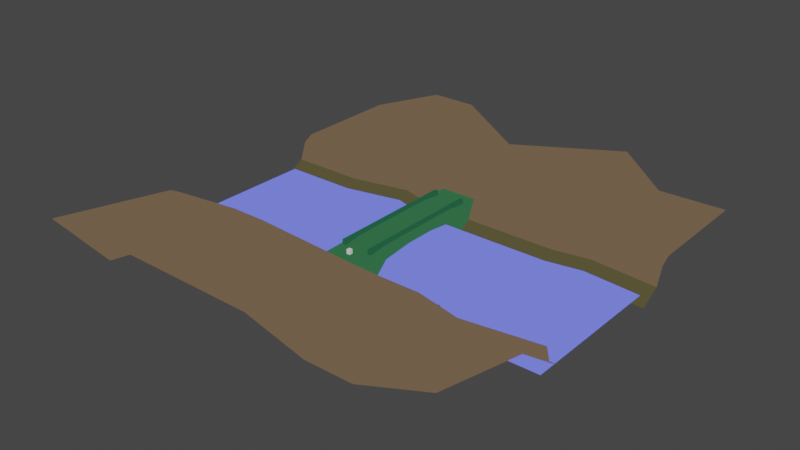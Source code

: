 # Source: bridge_stone.blend  (saved by Blender 2.82.7; exported with 4.5.12 LTS)
import bpy
from mathutils import Matrix  # noqa: F401  (used for matrix-valued properties, if any)

bpy.ops.wm.read_factory_settings(use_empty=True)
scene = bpy.context.scene
scene.name = 'Scene'

# ---- collections
col_collection = bpy.data.collections.new('Collection'); scene.collection.children.link(col_collection)

# ---- materials (node trees are filled in below, after node groups)
mat_mat1 = bpy.data.materials.new('mat1')
mat_mat1.alpha_threshold = 0.0
mat_mat1.use_transparent_shadow = False
mat_mat1.line_color = (0.0, 0.0, 0.0, 1.0)
mat_mat2 = bpy.data.materials.new('mat2')
mat_mat2.use_transparent_shadow = False
mat_mat3 = bpy.data.materials.new('mat3')
mat_mat3.use_transparent_shadow = False
mat_mat4 = bpy.data.materials.new('mat4')
mat_mat4.use_transparent_shadow = False
mat_mat5 = bpy.data.materials.new('mat5')
mat_mat5.use_transparent_shadow = False

# ---- material node trees
mat_mat1.use_nodes = True; mat_mat1.node_tree.nodes.clear()
_N = mat_mat1.node_tree.nodes; _L = mat_mat1.node_tree.links
n0 = _N.new('ShaderNodeOutputMaterial'); n0.name = 'Material Output'; n0.location = (300, 300)
n1 = _N.new('ShaderNodeRGB'); n1.name = 'RGB'; n1.location = (9, 283)
n1.outputs[0].default_value = (0.02735, 0.1193, 0.04921, 1.0)
_L.new(n1.outputs[0], n0.inputs[0])
n0.is_active_output = True
mat_mat2.use_nodes = True; mat_mat2.node_tree.nodes.clear()
_N = mat_mat2.node_tree.nodes; _L = mat_mat2.node_tree.links
n0 = _N.new('ShaderNodeOutputMaterial'); n0.name = 'Material Output'; n0.location = (300, 300)
n1 = _N.new('ShaderNodeRGB'); n1.name = 'RGB'; n1.location = (87, 301)
n1.outputs[0].default_value = (0.1496, 0.1777, 1.0, 1.0)
_L.new(n1.outputs[0], n0.inputs[0])
n0.is_active_output = True
mat_mat3.use_nodes = True; mat_mat3.node_tree.nodes.clear()
_N = mat_mat3.node_tree.nodes; _L = mat_mat3.node_tree.links
n0 = _N.new('ShaderNodeOutputMaterial'); n0.name = 'Material Output'; n0.location = (300, 300)
n1 = _N.new('ShaderNodeRGB'); n1.name = 'RGB'; n1.location = (87, 301)
n1.outputs[0].default_value = (0.01393, 0.08898, 0.04114, 1.0)
_L.new(n1.outputs[0], n0.inputs[0])
n0.is_active_output = True
mat_mat4.use_nodes = True; mat_mat4.node_tree.nodes.clear()
_N = mat_mat4.node_tree.nodes; _L = mat_mat4.node_tree.links
n0 = _N.new('ShaderNodeOutputMaterial'); n0.name = 'Material Output'; n0.location = (300, 300)
n1 = _N.new('ShaderNodeRGB'); n1.name = 'RGB'; n1.location = (87, 301)
n1.outputs[0].default_value = (0.1329, 0.09025, 0.05499, 1.0)
_L.new(n1.outputs[0], n0.inputs[0])
n0.is_active_output = True
mat_mat5.use_nodes = True; mat_mat5.node_tree.nodes.clear()
_N = mat_mat5.node_tree.nodes; _L = mat_mat5.node_tree.links
n0 = _N.new('ShaderNodeOutputMaterial'); n0.name = 'Material Output'; n0.location = (300, 300)
n1 = _N.new('ShaderNodeRGB'); n1.name = 'RGB'; n1.location = (87, 301)
n1.outputs[0].default_value = (0.07829, 0.06973, 0.03034, 1.0)
_L.new(n1.outputs[0], n0.inputs[0])
n0.is_active_output = True

# ---- world
world_world = bpy.data.worlds.new('World'); scene.world = world_world
world_world.use_nodes = True; world_world.node_tree.nodes.clear()
_N = world_world.node_tree.nodes; _L = world_world.node_tree.links
n0 = _N.new('ShaderNodeOutputWorld'); n0.name = 'World Output'; n0.location = (300, 300)
n1 = _N.new('ShaderNodeBackground'); n1.name = 'Background'; n1.location = (10, 300)
n1.inputs[0].default_value = (0.05088, 0.05088, 0.05088, 1.0)
_L.new(n1.outputs[0], n0.inputs[0])
n0.is_active_output = True
world_world.color = (0.05088, 0.05088, 0.05088)
world_world.use_sun_shadow = False
world_world.sun_shadow_jitter_overblur = 0.0

# ---- meshes
me_bridge_stone = bpy.data.meshes.new('bridge_stone')
me_bridge_stone.from_pydata([(10.02, 89.53, -0.5869), (10.02, 89.53, -15.82), (10.09, -8.589, -0.5869), (10.09, -8.589, -15.82), (-10.15, 89.53, -0.5869), (-10.15, 89.53, -15.82), (-10.09, -8.589, -0.5869), (-10.09, -8.589, -15.82), (10.05, 65.33, 0.9998), (-10.13, 65.33, -6.238), (10.05, 65.33, -6.238), (-10.13, 65.33, 0.9998), (-10.1, 4.876, -15.5), (10.07, 4.876, -0.2725), (-10.1, 4.876, -0.2725), (10.07, 4.876, -15.5), (-10.13, 76.13, -0.2725), (10.04, 76.13, -15.5), (-10.13, 76.13, -15.5), (10.04, 76.13, -0.2725), (-10.11, 32.27, 1.122), (10.06, 32.27, -4.366), (-10.11, 32.27, -4.366), (10.06, 32.27, 1.122), (-10.12, 49.08, -4.369), (10.05, 49.08, 1.119), (-10.12, 49.08, 1.119), (10.05, 49.08, -4.369), (-10.11, 14.76, -6.236), (10.06, 14.76, 1.001), (-10.11, 14.76, 1.001), (10.06, 14.76, -6.236), (-110.5, -8.675, -14.29), (113.6, -8.675, -14.29), (-110.5, 89.17, -14.29), (113.6, 89.17, -14.29), (-8.849, 4.815, -0.5273), (-8.849, 4.815, 2.423), (-9.244, 76.79, -0.5273), (-9.244, 76.79, 2.423), (-6.849, 4.826, -0.5273), (-6.849, 4.826, 2.423), (-7.244, 76.81, -0.5273), (-7.244, 76.81, 2.423), (7.229, 4.522, -0.5281), (7.229, 4.522, 2.424), (7.214, 76.54, -0.5281), (7.214, 76.54, 2.424), (9.23, 4.522, -0.5281), (9.23, 4.522, 2.424), (9.215, 76.54, -0.5281), (9.215, 76.54, 2.424), (114.6, -11.76, 2.103), (114.6, 6.745, -17.13), (117.3, -83.92, 20.0), (-115.3, -3.432, -10.56), (-115.1, -11.76, 2.103), (-115.1, 6.745, -17.13), (-115.4, -82.25, 12.67), (114.4, -3.432, -10.56), (-115.1, -6.458, -0.8349), (114.5, -6.458, -0.8349), (-57.48, -81.31, 13.1), (-57.7, 11.97, -17.13), (-57.7, -6.532, 2.103), (-57.92, 1.792, -10.56), (-57.76, -1.234, -0.8349), (73.03, -17.68, 2.103), (72.81, -9.352, -10.56), (72.97, -12.38, -0.8349), (73.93, -80.05, 2.103), (73.03, 6.397, -17.13), (48.05, -80.05, 2.103), (47.15, 13.01, -17.13), (47.15, -11.76, 2.103), (46.93, 2.837, -10.56), (47.09, -6.458, -0.8349), (17.41, -82.36, 13.1), (17.19, 6.745, -17.13), (17.19, -11.76, 2.103), (16.97, -3.432, -10.56), (17.14, -6.458, -0.8349), (-77.24, -79.0, 2.103), (-78.14, 11.97, -17.13), (-78.14, -6.532, 2.103), (-78.36, 1.792, -10.56), (-78.2, -1.234, -0.8349), (-111.3, 89.93, 2.103), (-111.3, 69.74, -17.13), (-111.9, 151.7, 2.103), (118.6, 80.71, -10.56), (118.4, 89.93, 2.103), (118.4, 69.74, -17.13), (117.8, 151.7, 2.103), (-111.0, 80.71, -10.56), (118.5, 84.63, -0.8349), (-111.2, 84.63, -0.8349), (60.44, 150.7, 18.49), (61.03, 69.74, -17.13), (61.03, 89.93, 2.103), (61.26, 80.71, -10.56), (61.09, 84.63, -0.8349), (-69.69, 89.93, 2.103), (-69.47, 80.71, -10.56), (-69.64, 84.63, -0.8349), (-69.4, 154.2, 18.17), (-69.69, 69.74, -17.13), (-43.52, 154.2, 18.17), (-37.18, 76.73, -17.13), (-37.18, 96.92, 2.103), (-36.96, 87.7, -10.56), (-37.12, 91.62, -0.8349), (-14.46, 151.7, 2.103), (-13.86, 69.74, -17.13), (-13.86, 89.93, 2.103), (-13.63, 80.71, -10.56), (-13.8, 84.63, -0.8349), (80.88, 150.7, 2.103), (81.13, 73.23, -17.13), (81.48, 93.43, 2.103), (81.35, 84.21, -10.56), (81.19, 88.13, -0.8349)], [], [(13, 14, 6, 2), (18, 16, 4, 5), (15, 13, 2, 3), (12, 14, 30, 28), (24, 26, 11, 9), (19, 16, 11, 8), (18, 17, 10, 9), (7, 6, 14, 12), (31, 29, 13, 15), (28, 31, 15, 12), (29, 30, 14, 13), (0, 4, 16, 19), (32, 33, 35, 34), (1, 0, 19, 17), (9, 11, 16, 18), (17, 19, 8, 10), (22, 20, 26, 24), (24, 27, 21, 22), (28, 30, 20, 22), (25, 26, 20, 23), (8, 11, 26, 25), (9, 10, 27, 24), (10, 8, 25, 27), (27, 25, 23, 21), (23, 20, 30, 29), (22, 21, 31, 28), (21, 23, 29, 31), (36, 37, 39, 38), (38, 39, 43, 42), (42, 43, 41, 40), (40, 41, 37, 36), (44, 45, 47, 46), (43, 39, 37, 41), (46, 47, 51, 50), (50, 51, 49, 48), (48, 49, 45, 44), (51, 47, 45, 49), (56, 82, 84), (68, 69, 61, 59), (71, 68, 59, 53), (69, 67, 52, 61), (86, 84, 64, 66), (83, 85, 65, 63), (85, 86, 66, 65), (79, 62, 77), (67, 54, 52), (76, 74, 67, 69), (73, 75, 68, 71), (75, 76, 69, 68), (80, 81, 76, 75), (78, 80, 75, 73), (81, 79, 74, 76), (67, 72, 70), (66, 64, 79, 81), (63, 65, 80, 78), (65, 66, 81, 80), (74, 77, 72), (55, 60, 86, 85), (57, 55, 85, 83), (60, 56, 84, 86), (64, 82, 62), (119, 93, 117), (103, 104, 96, 94), (106, 103, 94, 88), (104, 102, 87, 96), (121, 119, 99, 101), (118, 120, 100, 98), (120, 121, 101, 100), (114, 97, 112), (87, 105, 89), (111, 109, 102, 104), (108, 110, 103, 106), (110, 111, 104, 103), (115, 116, 111, 110), (113, 115, 110, 108), (116, 114, 109, 111), (109, 105, 102), (101, 99, 114, 116), (98, 100, 115, 113), (100, 101, 116, 115), (109, 112, 107), (90, 95, 121, 120), (92, 90, 120, 118), (95, 91, 119, 121), (119, 97, 99), (119, 91, 93), (114, 99, 97), (87, 102, 105), (109, 107, 105), (109, 114, 112), (119, 117, 97), (56, 58, 82), (79, 64, 62), (67, 70, 54), (67, 74, 72), (74, 79, 77), (64, 84, 82)])
me_bridge_stone.polygons.foreach_set('material_index', [0, 0, 0, 0, 0, 0, 0, 0, 0, 0, 0, 0, 1, 0, 0, 0, 0, 0, 0, 0, 0, 0, 0, 0, 0, 0, 0, 2, 2, 2, 2, 2, 2, 2, 2, 2, 2, 3, 3, 4, 3, 3, 4, 3, 3, 3, 3, 4, 3, 3, 4, 3, 3, 3, 4, 3, 3, 3, 4, 3, 3, 3, 3, 4, 3, 3, 4, 3, 3, 3, 3, 4, 3, 3, 4, 3, 3, 3, 4, 3, 3, 3, 4, 3, 3, 3, 3, 3, 3, 3, 3, 3, 3, 3, 3, 3, 3])
_uv = me_bridge_stone.uv_layers.new(name='UVMap')
_uv.uv.foreach_set('vector', [0.1751, 0.117, 0.0001483, 0.117, 0.0002189, 0.00024, 0.1752, 0.0001439, 0.1164, 0.8557, 0.1164, 0.9878, 0.0001439, 0.985, 0.0001439, 0.8529, 0.3196, 0.1169, 0.1875, 0.1169, 0.1903, 0.0001439, 0.3224, 0.000144, 0.7344, 0.8557, 0.7344, 0.9878, 0.6486, 0.9988, 0.6486, 0.936, 0.351, 0.9522, 0.351, 0.9998, 0.21, 0.9988, 0.21, 0.936, 0.1752, 0.7363, 0.0002188, 0.7364, 0.0002183, 0.6421, 0.1752, 0.642, 0.4976, 0.6815, 0.3227, 0.6814, 0.3226, 0.5581, 0.4976, 0.5581, 0.8511, 0.8529, 0.8511, 0.985, 0.7344, 0.9878, 0.7344, 0.8557, 0.2393, 0.2027, 0.1765, 0.2027, 0.1875, 0.1169, 0.3196, 0.1169, 0.4976, 0.1177, 0.3227, 0.1177, 0.3226, 0.0001439, 0.4976, 0.0002115, 0.1751, 0.2034, 0.0001439, 0.2035, 0.0001483, 0.117, 0.1751, 0.117, 0.1751, 0.8526, 0.000148, 0.8527, 0.0002188, 0.7364, 0.1752, 0.7363, 0.0, 0.0, 1.0, 0.0, 1.0, 1.0, 0.0, 1.0, 0.3224, 0.8511, 0.1903, 0.8511, 0.1875, 0.7349, 0.3196, 0.7349, 0.21, 0.936, 0.21, 0.9988, 0.1164, 0.9878, 0.1164, 0.8557, 0.3196, 0.7349, 0.1875, 0.7349, 0.1765, 0.6413, 0.2393, 0.6413, 0.4968, 0.9523, 0.4968, 0.9999, 0.351, 0.9998, 0.351, 0.9522, 0.4976, 0.4162, 0.3227, 0.4161, 0.3226, 0.2704, 0.4976, 0.2704, 0.6486, 0.936, 0.6486, 0.9988, 0.4968, 0.9999, 0.4968, 0.9523, 0.1751, 0.501, 0.0001919, 0.5011, 0.0001755, 0.3553, 0.1751, 0.3552, 0.1752, 0.642, 0.0002183, 0.6421, 0.0001919, 0.5011, 0.1751, 0.501, 0.4976, 0.5581, 0.3226, 0.5581, 0.3227, 0.4161, 0.4976, 0.4162, 0.2393, 0.6413, 0.1765, 0.6413, 0.1755, 0.5003, 0.2231, 0.5003, 0.2231, 0.5003, 0.1755, 0.5003, 0.1754, 0.3545, 0.223, 0.3545, 0.1751, 0.3552, 0.0001755, 0.3553, 0.0001439, 0.2035, 0.1751, 0.2034, 0.4976, 0.2704, 0.3226, 0.2704, 0.3227, 0.1177, 0.4976, 0.1177, 0.223, 0.3545, 0.1754, 0.3545, 0.1765, 0.2027, 0.2393, 0.2027, 0.1015, 0.9621, 0.06359, 0.9621, 0.06359, 0.03791, 0.1015, 0.03791, 0.06359, 3.185e-05, 0.06359, 0.03791, 0.03791, 0.03791, 0.03791, 3.195e-05, 3.185e-05, 0.03791, 0.03791, 0.03791, 0.03791, 0.9621, 3.655e-05, 0.9621, 0.03791, 1.0, 0.03791, 0.9621, 0.06359, 0.9621, 0.06359, 1.0, 3.559e-05, 0.0379, 0.03791, 0.0379, 0.03791, 0.9621, 3.185e-05, 0.9621, 0.03791, 0.03791, 0.06359, 0.03791, 0.06359, 0.9621, 0.03791, 0.9621, 0.03791, 1.0, 0.03791, 0.9621, 0.06359, 0.9621, 0.06358, 1.0, 0.1015, 0.9621, 0.06359, 0.9621, 0.06359, 0.0379, 0.1015, 0.0379, 0.06359, 3.201e-05, 0.06359, 0.0379, 0.03791, 0.0379, 0.03791, 3.185e-05, 0.06359, 0.9621, 0.03791, 0.9621, 0.03791, 0.0379, 0.06359, 0.0379, 0.1415, 0.01274, 0.4235, 0.1643, 0.1247, 0.166, 0.08814, 0.8017, 0.1305, 0.8016, 0.1085, 0.9775, 0.06453, 0.9728, 0.01858, 0.7995, 0.08814, 0.8017, 0.06453, 0.9728, 0.01402, 0.9727, 0.1305, 0.8016, 0.1565, 0.8021, 0.1331, 0.9778, 0.1085, 0.9775, 0.09967, 0.1659, 0.1247, 0.166, 0.125, 0.2504, 0.09995, 0.25, 0.007185, 0.1649, 0.05767, 0.1639, 0.05707, 0.2497, 0.006527, 0.2501, 0.05767, 0.1639, 0.09967, 0.1659, 0.09995, 0.25, 0.05707, 0.2497, 0.1387, 0.5631, 0.4377, 0.257, 0.4369, 0.567, 0.1565, 0.8021, 0.4377, 0.9999, 0.1331, 0.9778, 0.1104, 0.6893, 0.1359, 0.6901, 0.1565, 0.8021, 0.1305, 0.8016, 6.615e-05, 0.6889, 0.05154, 0.6888, 0.08814, 0.8017, 0.01858, 0.7995, 0.05154, 0.6888, 0.1104, 0.6893, 0.1305, 0.8016, 0.08814, 0.8017, 0.07088, 0.5613, 0.1134, 0.5623, 0.1104, 0.6893, 0.05154, 0.6888, 0.0209, 0.5624, 0.07088, 0.5613, 0.05154, 0.6888, 6.615e-05, 0.6889, 0.1134, 0.5623, 0.1387, 0.5631, 0.1359, 0.6901, 0.1104, 0.6893, 0.1565, 0.8021, 0.4228, 0.7018, 0.4209, 0.8084, 0.09995, 0.25, 0.125, 0.2504, 0.1387, 0.5631, 0.1134, 0.5623, 0.006527, 0.2501, 0.05707, 0.2497, 0.07088, 0.5613, 0.0209, 0.5624, 0.05707, 0.2497, 0.09995, 0.25, 0.1134, 0.5623, 0.07088, 0.5613, 0.1359, 0.6901, 0.4369, 0.567, 0.4228, 0.7018, 0.07373, 0.00941, 0.1163, 0.01284, 0.09967, 0.1659, 0.05767, 0.1639, 0.02391, 0.01093, 0.07373, 0.00941, 0.05767, 0.1639, 0.007185, 0.1649, 0.1163, 0.01284, 0.1415, 0.01274, 0.1247, 0.166, 0.09967, 0.1659, 0.125, 0.2504, 0.4235, 0.1643, 0.4377, 0.257, 0.2666, 0.8318, 0.03294, 0.9999, 0.02621, 0.8503, 0.347, 0.1989, 0.3029, 0.1952, 0.3089, 0.0231, 0.3532, 0.02527, 0.4004, 0.1992, 0.347, 0.1989, 0.3532, 0.02527, 0.4064, 0.02619, 0.3029, 0.1952, 0.2781, 0.1945, 0.2837, 0.02205, 0.3089, 0.0231, 0.2923, 0.8297, 0.2666, 0.8318, 0.2767, 0.7449, 0.3019, 0.7446, 0.3886, 0.827, 0.3363, 0.8298, 0.3451, 0.7461, 0.3977, 0.744, 0.3363, 0.8298, 0.2923, 0.8297, 0.3019, 0.7446, 0.3451, 0.7461, 0.2739, 0.4346, 0.01603, 0.7442, 0.01705, 0.4274, 0.2837, 0.02205, 0.004748, 0.1865, 0.0293, 6.374e-05, 0.2774, 0.3341, 0.2511, 0.3334, 0.2781, 0.1945, 0.3029, 0.1952, 0.3744, 0.3349, 0.3224, 0.3348, 0.347, 0.1989, 0.4004, 0.1992, 0.3224, 0.3348, 0.2774, 0.3341, 0.3029, 0.1952, 0.347, 0.1989, 0.343, 0.4336, 0.2987, 0.4353, 0.2774, 0.3341, 0.3224, 0.3348, 0.3964, 0.4334, 0.343, 0.4336, 0.3224, 0.3348, 0.3744, 0.3349, 0.2987, 0.4353, 0.2739, 0.4346, 0.2511, 0.3334, 0.2774, 0.3341, 0.2511, 0.3334, 0.004748, 0.1865, 0.2781, 0.1945, 0.3019, 0.7446, 0.2767, 0.7449, 0.2739, 0.4346, 0.2987, 0.4353, 0.3977, 0.744, 0.3451, 0.7461, 0.343, 0.4336, 0.3964, 0.4334, 0.3451, 0.7461, 0.3019, 0.7446, 0.2987, 0.4353, 0.343, 0.4336, 0.2511, 0.3334, 0.01705, 0.4274, 6.374e-05, 0.2925, 0.3536, 0.9836, 0.3095, 0.9863, 0.2923, 0.8297, 0.3363, 0.8298, 0.4064, 0.9809, 0.3536, 0.9836, 0.3363, 0.8298, 0.3886, 0.827, 0.3095, 0.9863, 0.2847, 0.9868, 0.2666, 0.8318, 0.2923, 0.8297, 0.2666, 0.8318, 0.01603, 0.7442, 0.2767, 0.7449, 0.2666, 0.8318, 0.2847, 0.9868, 0.03294, 0.9999, 0.2739, 0.4346, 0.2767, 0.7449, 0.01603, 0.7442, 0.2837, 0.02205, 0.2781, 0.1945, 0.004748, 0.1865, 0.2511, 0.3334, 6.374e-05, 0.2925, 0.004748, 0.1865, 0.2511, 0.3334, 0.2739, 0.4346, 0.01705, 0.4274, 0.2666, 0.8318, 0.02621, 0.8503, 0.01603, 0.7442, 0.1415, 0.01274, 0.437, 6.615e-05, 0.4235, 0.1643, 0.1387, 0.5631, 0.125, 0.2504, 0.4377, 0.257, 0.1565, 0.8021, 0.4209, 0.8084, 0.4377, 0.9999, 0.1565, 0.8021, 0.1359, 0.6901, 0.4228, 0.7018, 0.1359, 0.6901, 0.1387, 0.5631, 0.4369, 0.567, 0.125, 0.2504, 0.1247, 0.166, 0.4235, 0.1643])
me_bridge_stone.materials.append(mat_mat1)
me_bridge_stone.materials.append(mat_mat2)
me_bridge_stone.materials.append(mat_mat3)
me_bridge_stone.materials.append(mat_mat4)
me_bridge_stone.materials.append(mat_mat5)
me_bridge_stone.use_remesh_preserve_volume = False
me_bridge_stone.use_remesh_preserve_attributes = False
me_bridge_stone.use_mirror_vertex_groups = False
me_bridge_stone.update()
me_ref = bpy.data.meshes.new('REF')
me_ref.from_pydata([(-1.0, -1.0, -1.0), (-1.0, -1.0, 1.0), (-1.0, 1.0, -1.0), (-1.0, 1.0, 1.0), (1.0, -1.0, -1.0), (1.0, -1.0, 1.0), (1.0, 1.0, -1.0), (1.0, 1.0, 1.0)], [], [(0, 1, 3, 2), (2, 3, 7, 6), (6, 7, 5, 4), (4, 5, 1, 0), (2, 6, 4, 0), (7, 3, 1, 5)])
me_ref.use_remesh_fix_poles = True
me_ref.use_remesh_preserve_attributes = False
me_ref.use_mirror_vertex_groups = False
me_ref.update()
me_col = bpy.data.meshes.new('col')
me_col.from_pydata([(1.0, 1.0, 0.0), (1.0, 1.0, -2.0), (1.0, -1.0, 0.0), (1.0, -1.0, -2.0), (-1.0, 1.0, 0.0), (-1.0, 1.0, -2.0), (-1.0, -1.0, 0.0), (-1.0, -1.0, -2.0)], [], [(0, 4, 6, 2), (3, 2, 6, 7), (7, 6, 4, 5), (5, 1, 3, 7), (1, 0, 2, 3), (5, 4, 0, 1)])
me_col.use_remesh_preserve_volume = False
me_col.use_remesh_preserve_attributes = False
me_col.use_mirror_vertex_groups = False
me_col.update()

# ---- objects
ob_bridge_stone = bpy.data.objects.new('bridge_stone', me_bridge_stone)
ob_ref = bpy.data.objects.new('REF', me_ref)
ob_col = bpy.data.objects.new('col', me_col)

# ---- transforms, parenting, visibility, modifiers, constraints
ob_bridge_stone.location = (0.0, 0.0, 0.0)
ob_bridge_stone.lock_rotations_4d = False
ob_bridge_stone.empty_display_type = 'ARROWS'
ob_bridge_stone.lineart.crease_threshold = 0.0
ob_ref.location = (0.0, 0.0, 1.0)
ob_ref.lineart.crease_threshold = 0.0
ob_col.location = (0.0, 0.0, 0.0)
ob_col.lock_rotations_4d = False
ob_col.empty_display_type = 'ARROWS'
ob_col.display_type = 'WIRE'
ob_col.lineart.crease_threshold = 0.0

# ---- collection membership
col_collection.objects.link(ob_bridge_stone)
col_collection.objects.link(ob_ref)
col_collection.objects.link(ob_col)

# ---- scene / render settings (as saved in the file)
scene.frame_start = 1; scene.frame_end = 250; scene.frame_set(1)
scene.render.engine = 'BLENDER_EEVEE_NEXT'
scene.cycles.use_denoising = False
scene.cycles.samples = 128
scene.cycles.sampling_pattern = 'TABULATED_SOBOL'
scene.cycles.use_adaptive_sampling = False
scene.cycles.use_light_tree = False
scene.view_settings.view_transform = 'Filmic'
bpy.context.view_layer.update()

# ---- added for rendering (the .blend has no active camera and no usable light): camera, sun
cam_auto = bpy.data.cameras.new('AutoCamera')
cam_auto.lens = 50.0
cam_auto.sensor_width = 36.0
cam_auto.clip_end = 5454.18
ob_auto_camera = bpy.data.objects.new('AutoCamera', cam_auto)
scene.collection.objects.link(ob_auto_camera)
ob_auto_camera.location = (312.401, -337.819, 250.058)
ob_auto_camera.rotation_euler = (1.09748, -7.21219e-08, 0.694738)
scene.camera = ob_auto_camera
light_auto_sun = bpy.data.lights.new('AutoSun', 'SUN')
light_auto_sun.energy = 3.0
light_auto_sun.angle = 0.0523599
ob_auto_sun = bpy.data.objects.new('AutoSun', light_auto_sun)
scene.collection.objects.link(ob_auto_sun)
ob_auto_sun.rotation_euler = (0.872665, 0.174533, 0.523599)
bpy.context.view_layer.update()
